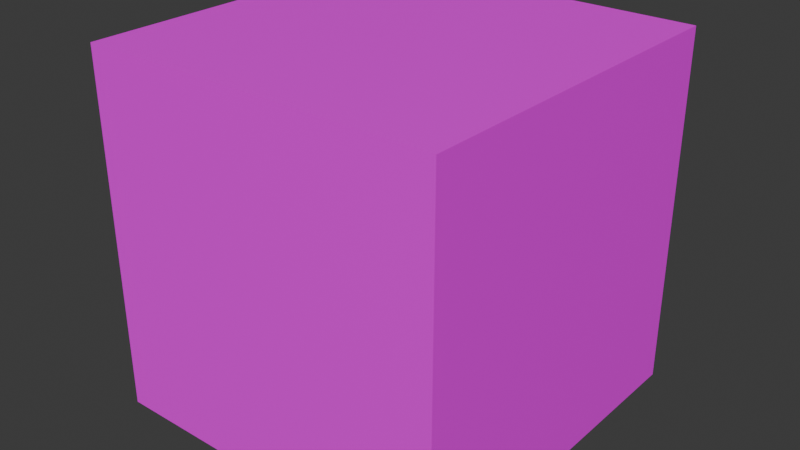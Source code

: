 # Source: mould_holder.blend  (saved by Blender 4.4.32; exported with 4.5.12 LTS)
import bpy
from mathutils import Matrix  # noqa: F401  (used for matrix-valued properties, if any)

bpy.ops.wm.read_factory_settings(use_empty=True)
scene = bpy.context.scene
scene.name = 'Scene'

# ---- collections
col_collection = bpy.data.collections.new('Collection'); scene.collection.children.link(col_collection)

# ---- images (referenced by path relative to the original .blend; pixels are not part of the script)
import os
ASSET_DIR = os.environ.get("B2B_ASSET_DIR", "")  # directory of the original .blend (textures are referenced by path, not embedded)
HERE = os.path.dirname(os.path.abspath(__file__))  # packed textures are extracted next to this script under _unpacked/

def load_image(name, relpath, width, height, colorspace="sRGB"):
    """Load a texture the original file referenced (path relative to the .blend, or extracted next to this script)."""
    p = next((c for c in (os.path.join(HERE, relpath), os.path.join(ASSET_DIR, relpath)) if relpath and os.path.exists(c)), "")
    if p:
        img = bpy.data.images.load(p, check_existing=True)
        img.name = name
    else:  # same state as the original file: an image datablock whose file is absent (Cycles renders it pink)
        img = bpy.data.images.new(name, width, height)
        img.source = "FILE"
        img.filepath = "//" + (relpath or name)
    img.colorspace_settings.name = colorspace
    return img
img_mould_bench_texture_png = load_image('mould_bench_texture.png', 'mould_bench_texture.png', 1024, 1024, 'sRGB')

# ---- materials (node trees are filled in below, after node groups)
mat_material = bpy.data.materials.new('Material')
mat_material.alpha_threshold = 0.0
mat_material.roughness = 0.5
mat_material.line_color = (0.0, 0.0, 0.0, 1.0)

# ---- material node trees
mat_material.use_nodes = True; mat_material.node_tree.nodes.clear()
_N = mat_material.node_tree.nodes; _L = mat_material.node_tree.links
n0 = _N.new('ShaderNodeOutputMaterial'); n0.name = 'Material Output'; n0.location = (300, 300)
n1 = _N.new('ShaderNodeBsdfPrincipled'); n1.name = 'Principled BSDF'; n1.location = (10, 300)
n1.inputs[3].default_value = 1.45
n2 = _N.new('ShaderNodeTexImage'); n2.name = 'Image Texture'; n2.location = (-344, 278)
n2.image = img_mould_bench_texture_png
n2.interpolation = 'Closest'
_L.new(n1.outputs[0], n0.inputs[0])
_L.new(n2.outputs[0], n1.inputs[0])
n0.is_active_output = True

# ---- world
world_world = bpy.data.worlds.new('World'); scene.world = world_world
world_world.use_nodes = True; world_world.node_tree.nodes.clear()
_N = world_world.node_tree.nodes; _L = world_world.node_tree.links
n0 = _N.new('ShaderNodeOutputWorld'); n0.name = 'World Output'; n0.location = (300, 300)
n1 = _N.new('ShaderNodeBackground'); n1.name = 'Background'; n1.location = (10, 300)
n1.inputs[0].default_value = (0.05088, 0.05088, 0.05088, 1.0)
_L.new(n1.outputs[0], n0.inputs[0])
n0.is_active_output = True
world_world.color = (0.05088, 0.05088, 0.05088)
world_world.sun_shadow_jitter_overblur = 0.0

# ---- meshes
me_cube = bpy.data.meshes.new('Cube')
me_cube.from_pydata([(1.0, 1.0, 1.0), (1.0, 1.0, -1.0), (1.0, -1.0, 1.0), (1.0, -1.0, -1.0), (-1.0, 1.0, 1.0), (-1.0, 1.0, -1.0), (-1.0, -1.0, 1.0), (-1.0, -1.0, -1.0)], [], [(0, 4, 6, 2), (3, 2, 6, 7), (7, 6, 4, 5), (5, 1, 3, 7), (1, 0, 2, 3), (5, 4, 0, 1)])
_uv = me_cube.uv_layers.new(name='UVMap')
_uv.uv.foreach_set('vector', [0.1252, 0.6253, 0.3752, 0.6253, 0.3752, 0.8753, 0.1252, 0.8753, 0.375, 0.6251, 0.625, 0.6251, 0.625, 0.8751, 0.375, 0.8751, 0.375, 0.6252, 0.625, 0.6252, 0.625, 0.8752, 0.375, 0.8752, 0.3754, 0.6256, 0.6254, 0.6256, 0.6254, 0.8756, 0.3754, 0.8756, 0.3734, 0.624, 0.6234, 0.624, 0.6234, 0.874, 0.3734, 0.874, 0.375, 0.6255, 0.625, 0.6255, 0.625, 0.8755, 0.375, 0.8755])
me_cube.materials.append(mat_material)
me_cube.use_mirror_vertex_groups = False
me_cube.update()

# ---- objects
ob_cube = bpy.data.objects.new('Cube', me_cube)

# ---- transforms, parenting, visibility, modifiers, constraints
ob_cube.location = (0.0, 0.0, 0.0)
ob_cube.scale = (0.5, 0.5, 0.5)
ob_cube.lock_rotations_4d = False
ob_cube.empty_display_type = 'ARROWS'
ob_cube.lineart.crease_threshold = 0.0

# ---- collection membership
col_collection.objects.link(ob_cube)

# ---- scene / render settings (as saved in the file)
scene.frame_start = 1; scene.frame_end = 250; scene.frame_set(1)
scene.render.engine = 'BLENDER_EEVEE_NEXT'
bpy.context.view_layer.update()

# ---- added for rendering (the .blend has no active camera and no usable light): camera, sun
cam_auto = bpy.data.cameras.new('AutoCamera')
cam_auto.lens = 50.0
cam_auto.sensor_width = 36.0
cam_auto.clip_end = 1000.0
ob_auto_camera = bpy.data.objects.new('AutoCamera', cam_auto)
scene.collection.objects.link(ob_auto_camera)
ob_auto_camera.location = (1.60254, -1.92304, 1.28203)
ob_auto_camera.rotation_euler = (1.09748, -7.21219e-08, 0.694738)
scene.camera = ob_auto_camera
light_auto_sun = bpy.data.lights.new('AutoSun', 'SUN')
light_auto_sun.energy = 3.0
light_auto_sun.angle = 0.0523599
ob_auto_sun = bpy.data.objects.new('AutoSun', light_auto_sun)
scene.collection.objects.link(ob_auto_sun)
ob_auto_sun.rotation_euler = (0.872665, 0.174533, 0.523599)
bpy.context.view_layer.update()
